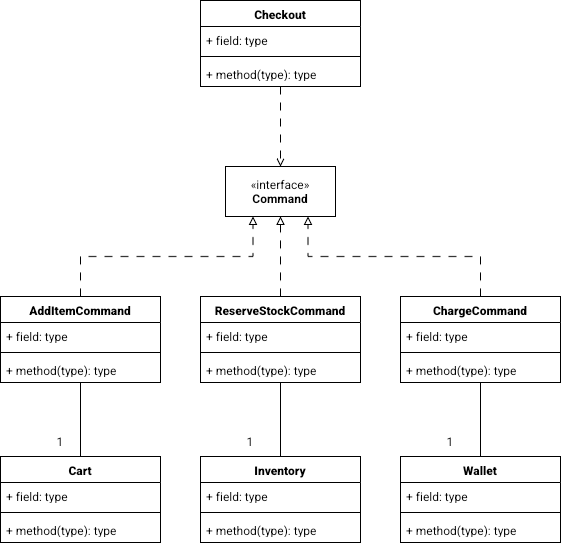

The diagram above was exported from draw.io. Its source (the exported page's mxGraphModel, read from the mxfile embedded in the PNG):
<mxGraphModel dx="581" dy="2051" grid="1" gridSize="10" guides="1" tooltips="1" connect="1" arrows="1" fold="1" page="1" pageScale="1" pageWidth="850" pageHeight="1100" math="0" shadow="0">
  <root>
    <mxCell id="0" />
    <mxCell id="1" parent="0" />
    <mxCell id="bzaMeyCyf7sPWn1X_dca-1" parent="1" style="html=1;whiteSpace=wrap;" value="&lt;div&gt;«interface»&lt;strong&gt;&lt;br&gt;&lt;/strong&gt;&lt;/div&gt;&lt;div&gt;&lt;strong&gt;Command&lt;/strong&gt;&lt;/div&gt;" vertex="1">
      <mxGeometry height="50" width="110" x="265" y="-30" as="geometry" />
    </mxCell>
    <mxCell id="bzaMeyCyf7sPWn1X_dca-30" edge="1" parent="1" source="bzaMeyCyf7sPWn1X_dca-2" style="edgeStyle=orthogonalEdgeStyle;rounded=0;orthogonalLoop=1;jettySize=auto;html=1;exitX=0.5;exitY=0;exitDx=0;exitDy=0;entryX=0.25;entryY=1;entryDx=0;entryDy=0;defaultLabelBackgroundColor=page;labelPadding=0 4;dashed=1;dashPattern=8 8;endArrow=block;endFill=0;" target="bzaMeyCyf7sPWn1X_dca-1">
      <mxGeometry relative="1" x="-0.002" as="geometry" />
    </mxCell>
    <mxCell id="bzaMeyCyf7sPWn1X_dca-33" edge="1" parent="1" source="bzaMeyCyf7sPWn1X_dca-2" style="edgeStyle=orthogonalEdgeStyle;rounded=0;orthogonalLoop=1;jettySize=auto;html=1;exitX=0.5;exitY=1;exitDx=0;exitDy=0;entryX=0.5;entryY=0;entryDx=0;entryDy=0;defaultLabelBackgroundColor=page;labelPadding=0 4;endArrow=none;endFill=0;" target="bzaMeyCyf7sPWn1X_dca-14">
      <mxGeometry relative="1" as="geometry" />
    </mxCell>
    <mxCell id="bzaMeyCyf7sPWn1X_dca-2" parent="1" style="swimlane;fontStyle=1;align=center;verticalAlign=top;childLayout=stackLayout;horizontal=1;startSize=26;horizontalStack=0;resizeParent=1;resizeParentMax=0;resizeLast=0;collapsible=1;marginBottom=0;whiteSpace=wrap;html=1;" value="&lt;strong&gt;AddItemCommand&lt;/strong&gt;" vertex="1">
      <mxGeometry height="86" width="160" x="40" y="100" as="geometry" />
    </mxCell>
    <mxCell id="bzaMeyCyf7sPWn1X_dca-3" parent="bzaMeyCyf7sPWn1X_dca-2" style="text;strokeColor=none;fillColor=none;align=left;verticalAlign=top;spacingLeft=4;spacingRight=4;overflow=hidden;rotatable=0;points=[[0,0.5],[1,0.5]];portConstraint=eastwest;whiteSpace=wrap;html=1;" value="+ field: type" vertex="1">
      <mxGeometry height="26" width="160" y="26" as="geometry" />
    </mxCell>
    <mxCell id="bzaMeyCyf7sPWn1X_dca-4" parent="bzaMeyCyf7sPWn1X_dca-2" style="line;strokeWidth=1;fillColor=none;align=left;verticalAlign=middle;spacingTop=-1;spacingLeft=3;spacingRight=3;rotatable=0;labelPosition=right;points=[];portConstraint=eastwest;strokeColor=inherit;labelPerimeter=1;" value="" vertex="1">
      <mxGeometry height="8" width="160" y="52" as="geometry" />
    </mxCell>
    <mxCell id="bzaMeyCyf7sPWn1X_dca-5" parent="bzaMeyCyf7sPWn1X_dca-2" style="text;strokeColor=none;fillColor=none;align=left;verticalAlign=top;spacingLeft=4;spacingRight=4;overflow=hidden;rotatable=0;points=[[0,0.5],[1,0.5]];portConstraint=eastwest;whiteSpace=wrap;html=1;" value="+ method(type): type" vertex="1">
      <mxGeometry height="26" width="160" y="60" as="geometry" />
    </mxCell>
    <mxCell id="bzaMeyCyf7sPWn1X_dca-31" edge="1" parent="1" source="bzaMeyCyf7sPWn1X_dca-6" style="edgeStyle=orthogonalEdgeStyle;rounded=0;orthogonalLoop=1;jettySize=auto;html=1;exitX=0.5;exitY=0;exitDx=0;exitDy=0;entryX=0.5;entryY=1;entryDx=0;entryDy=0;defaultLabelBackgroundColor=page;labelPadding=0 4;dashed=1;dashPattern=8 8;endArrow=block;endFill=0;" target="bzaMeyCyf7sPWn1X_dca-1">
      <mxGeometry relative="1" as="geometry" />
    </mxCell>
    <mxCell id="bzaMeyCyf7sPWn1X_dca-34" edge="1" parent="1" source="bzaMeyCyf7sPWn1X_dca-6" style="edgeStyle=orthogonalEdgeStyle;rounded=0;orthogonalLoop=1;jettySize=auto;html=1;exitX=0.5;exitY=1;exitDx=0;exitDy=0;entryX=0.5;entryY=0;entryDx=0;entryDy=0;defaultLabelBackgroundColor=page;labelPadding=0 4;endArrow=none;endFill=0;" target="bzaMeyCyf7sPWn1X_dca-18">
      <mxGeometry relative="1" as="geometry" />
    </mxCell>
    <mxCell id="bzaMeyCyf7sPWn1X_dca-6" parent="1" style="swimlane;fontStyle=1;align=center;verticalAlign=top;childLayout=stackLayout;horizontal=1;startSize=26;horizontalStack=0;resizeParent=1;resizeParentMax=0;resizeLast=0;collapsible=1;marginBottom=0;whiteSpace=wrap;html=1;" value="&lt;strong&gt;ReserveStockCommand&lt;/strong&gt;" vertex="1">
      <mxGeometry height="86" width="160" x="240" y="100" as="geometry" />
    </mxCell>
    <mxCell id="bzaMeyCyf7sPWn1X_dca-7" parent="bzaMeyCyf7sPWn1X_dca-6" style="text;strokeColor=none;fillColor=none;align=left;verticalAlign=top;spacingLeft=4;spacingRight=4;overflow=hidden;rotatable=0;points=[[0,0.5],[1,0.5]];portConstraint=eastwest;whiteSpace=wrap;html=1;" value="+ field: type" vertex="1">
      <mxGeometry height="26" width="160" y="26" as="geometry" />
    </mxCell>
    <mxCell id="bzaMeyCyf7sPWn1X_dca-8" parent="bzaMeyCyf7sPWn1X_dca-6" style="line;strokeWidth=1;fillColor=none;align=left;verticalAlign=middle;spacingTop=-1;spacingLeft=3;spacingRight=3;rotatable=0;labelPosition=right;points=[];portConstraint=eastwest;strokeColor=inherit;labelPerimeter=1;" value="" vertex="1">
      <mxGeometry height="8" width="160" y="52" as="geometry" />
    </mxCell>
    <mxCell id="bzaMeyCyf7sPWn1X_dca-9" parent="bzaMeyCyf7sPWn1X_dca-6" style="text;strokeColor=none;fillColor=none;align=left;verticalAlign=top;spacingLeft=4;spacingRight=4;overflow=hidden;rotatable=0;points=[[0,0.5],[1,0.5]];portConstraint=eastwest;whiteSpace=wrap;html=1;" value="+ method(type): type" vertex="1">
      <mxGeometry height="26" width="160" y="60" as="geometry" />
    </mxCell>
    <mxCell id="bzaMeyCyf7sPWn1X_dca-32" edge="1" parent="1" source="bzaMeyCyf7sPWn1X_dca-10" style="edgeStyle=orthogonalEdgeStyle;rounded=0;orthogonalLoop=1;jettySize=auto;html=1;exitX=0.5;exitY=0;exitDx=0;exitDy=0;entryX=0.75;entryY=1;entryDx=0;entryDy=0;defaultLabelBackgroundColor=page;labelPadding=0 4;dashed=1;dashPattern=8 8;endArrow=block;endFill=0;" target="bzaMeyCyf7sPWn1X_dca-1">
      <mxGeometry relative="1" x="-0.002" as="geometry" />
    </mxCell>
    <mxCell id="bzaMeyCyf7sPWn1X_dca-35" edge="1" parent="1" source="bzaMeyCyf7sPWn1X_dca-10" style="edgeStyle=orthogonalEdgeStyle;rounded=0;orthogonalLoop=1;jettySize=auto;html=1;exitX=0.5;exitY=1;exitDx=0;exitDy=0;entryX=0.5;entryY=0;entryDx=0;entryDy=0;defaultLabelBackgroundColor=page;labelPadding=0 4;endArrow=none;endFill=0;" target="bzaMeyCyf7sPWn1X_dca-22">
      <mxGeometry relative="1" as="geometry" />
    </mxCell>
    <mxCell id="bzaMeyCyf7sPWn1X_dca-10" parent="1" style="swimlane;fontStyle=1;align=center;verticalAlign=top;childLayout=stackLayout;horizontal=1;startSize=26;horizontalStack=0;resizeParent=1;resizeParentMax=0;resizeLast=0;collapsible=1;marginBottom=0;whiteSpace=wrap;html=1;" value="&lt;strong&gt;ChargeCommand&lt;/strong&gt;" vertex="1">
      <mxGeometry height="86" width="160" x="440" y="100" as="geometry" />
    </mxCell>
    <mxCell id="bzaMeyCyf7sPWn1X_dca-11" parent="bzaMeyCyf7sPWn1X_dca-10" style="text;strokeColor=none;fillColor=none;align=left;verticalAlign=top;spacingLeft=4;spacingRight=4;overflow=hidden;rotatable=0;points=[[0,0.5],[1,0.5]];portConstraint=eastwest;whiteSpace=wrap;html=1;" value="+ field: type" vertex="1">
      <mxGeometry height="26" width="160" y="26" as="geometry" />
    </mxCell>
    <mxCell id="bzaMeyCyf7sPWn1X_dca-12" parent="bzaMeyCyf7sPWn1X_dca-10" style="line;strokeWidth=1;fillColor=none;align=left;verticalAlign=middle;spacingTop=-1;spacingLeft=3;spacingRight=3;rotatable=0;labelPosition=right;points=[];portConstraint=eastwest;strokeColor=inherit;labelPerimeter=1;" value="" vertex="1">
      <mxGeometry height="8" width="160" y="52" as="geometry" />
    </mxCell>
    <mxCell id="bzaMeyCyf7sPWn1X_dca-13" parent="bzaMeyCyf7sPWn1X_dca-10" style="text;strokeColor=none;fillColor=none;align=left;verticalAlign=top;spacingLeft=4;spacingRight=4;overflow=hidden;rotatable=0;points=[[0,0.5],[1,0.5]];portConstraint=eastwest;whiteSpace=wrap;html=1;" value="+ method(type): type" vertex="1">
      <mxGeometry height="26" width="160" y="60" as="geometry" />
    </mxCell>
    <mxCell id="bzaMeyCyf7sPWn1X_dca-14" parent="1" style="swimlane;fontStyle=1;align=center;verticalAlign=top;childLayout=stackLayout;horizontal=1;startSize=26;horizontalStack=0;resizeParent=1;resizeParentMax=0;resizeLast=0;collapsible=1;marginBottom=0;whiteSpace=wrap;html=1;" value="&lt;strong&gt;Cart&lt;/strong&gt;" vertex="1">
      <mxGeometry height="86" width="160" x="40" y="260" as="geometry" />
    </mxCell>
    <mxCell id="bzaMeyCyf7sPWn1X_dca-15" parent="bzaMeyCyf7sPWn1X_dca-14" style="text;strokeColor=none;fillColor=none;align=left;verticalAlign=top;spacingLeft=4;spacingRight=4;overflow=hidden;rotatable=0;points=[[0,0.5],[1,0.5]];portConstraint=eastwest;whiteSpace=wrap;html=1;" value="+ field: type" vertex="1">
      <mxGeometry height="26" width="160" y="26" as="geometry" />
    </mxCell>
    <mxCell id="bzaMeyCyf7sPWn1X_dca-16" parent="bzaMeyCyf7sPWn1X_dca-14" style="line;strokeWidth=1;fillColor=none;align=left;verticalAlign=middle;spacingTop=-1;spacingLeft=3;spacingRight=3;rotatable=0;labelPosition=right;points=[];portConstraint=eastwest;strokeColor=inherit;labelPerimeter=1;" value="" vertex="1">
      <mxGeometry height="8" width="160" y="52" as="geometry" />
    </mxCell>
    <mxCell id="bzaMeyCyf7sPWn1X_dca-17" parent="bzaMeyCyf7sPWn1X_dca-14" style="text;strokeColor=none;fillColor=none;align=left;verticalAlign=top;spacingLeft=4;spacingRight=4;overflow=hidden;rotatable=0;points=[[0,0.5],[1,0.5]];portConstraint=eastwest;whiteSpace=wrap;html=1;" value="+ method(type): type" vertex="1">
      <mxGeometry height="26" width="160" y="60" as="geometry" />
    </mxCell>
    <mxCell id="bzaMeyCyf7sPWn1X_dca-18" parent="1" style="swimlane;fontStyle=1;align=center;verticalAlign=top;childLayout=stackLayout;horizontal=1;startSize=26;horizontalStack=0;resizeParent=1;resizeParentMax=0;resizeLast=0;collapsible=1;marginBottom=0;whiteSpace=wrap;html=1;" value="&lt;strong&gt;Inventory&lt;/strong&gt;" vertex="1">
      <mxGeometry height="86" width="160" x="240" y="260" as="geometry" />
    </mxCell>
    <mxCell id="bzaMeyCyf7sPWn1X_dca-19" parent="bzaMeyCyf7sPWn1X_dca-18" style="text;strokeColor=none;fillColor=none;align=left;verticalAlign=top;spacingLeft=4;spacingRight=4;overflow=hidden;rotatable=0;points=[[0,0.5],[1,0.5]];portConstraint=eastwest;whiteSpace=wrap;html=1;" value="+ field: type" vertex="1">
      <mxGeometry height="26" width="160" y="26" as="geometry" />
    </mxCell>
    <mxCell id="bzaMeyCyf7sPWn1X_dca-20" parent="bzaMeyCyf7sPWn1X_dca-18" style="line;strokeWidth=1;fillColor=none;align=left;verticalAlign=middle;spacingTop=-1;spacingLeft=3;spacingRight=3;rotatable=0;labelPosition=right;points=[];portConstraint=eastwest;strokeColor=inherit;labelPerimeter=1;" value="" vertex="1">
      <mxGeometry height="8" width="160" y="52" as="geometry" />
    </mxCell>
    <mxCell id="bzaMeyCyf7sPWn1X_dca-21" parent="bzaMeyCyf7sPWn1X_dca-18" style="text;strokeColor=none;fillColor=none;align=left;verticalAlign=top;spacingLeft=4;spacingRight=4;overflow=hidden;rotatable=0;points=[[0,0.5],[1,0.5]];portConstraint=eastwest;whiteSpace=wrap;html=1;" value="+ method(type): type" vertex="1">
      <mxGeometry height="26" width="160" y="60" as="geometry" />
    </mxCell>
    <mxCell id="bzaMeyCyf7sPWn1X_dca-22" parent="1" style="swimlane;fontStyle=1;align=center;verticalAlign=top;childLayout=stackLayout;horizontal=1;startSize=26;horizontalStack=0;resizeParent=1;resizeParentMax=0;resizeLast=0;collapsible=1;marginBottom=0;whiteSpace=wrap;html=1;" value="&lt;strong&gt;Wallet&lt;/strong&gt;" vertex="1">
      <mxGeometry height="86" width="160" x="440" y="260" as="geometry" />
    </mxCell>
    <mxCell id="bzaMeyCyf7sPWn1X_dca-23" parent="bzaMeyCyf7sPWn1X_dca-22" style="text;strokeColor=none;fillColor=none;align=left;verticalAlign=top;spacingLeft=4;spacingRight=4;overflow=hidden;rotatable=0;points=[[0,0.5],[1,0.5]];portConstraint=eastwest;whiteSpace=wrap;html=1;" value="+ field: type" vertex="1">
      <mxGeometry height="26" width="160" y="26" as="geometry" />
    </mxCell>
    <mxCell id="bzaMeyCyf7sPWn1X_dca-24" parent="bzaMeyCyf7sPWn1X_dca-22" style="line;strokeWidth=1;fillColor=none;align=left;verticalAlign=middle;spacingTop=-1;spacingLeft=3;spacingRight=3;rotatable=0;labelPosition=right;points=[];portConstraint=eastwest;strokeColor=inherit;labelPerimeter=1;" value="" vertex="1">
      <mxGeometry height="8" width="160" y="52" as="geometry" />
    </mxCell>
    <mxCell id="bzaMeyCyf7sPWn1X_dca-25" parent="bzaMeyCyf7sPWn1X_dca-22" style="text;strokeColor=none;fillColor=none;align=left;verticalAlign=top;spacingLeft=4;spacingRight=4;overflow=hidden;rotatable=0;points=[[0,0.5],[1,0.5]];portConstraint=eastwest;whiteSpace=wrap;html=1;" value="+ method(type): type" vertex="1">
      <mxGeometry height="26" width="160" y="60" as="geometry" />
    </mxCell>
    <mxCell id="bzaMeyCyf7sPWn1X_dca-43" edge="1" parent="1" source="bzaMeyCyf7sPWn1X_dca-26" style="edgeStyle=orthogonalEdgeStyle;rounded=0;orthogonalLoop=1;jettySize=auto;html=1;exitX=0.5;exitY=1;exitDx=0;exitDy=0;entryX=0.5;entryY=0;entryDx=0;entryDy=0;defaultLabelBackgroundColor=page;labelPadding=0 4;dashed=1;dashPattern=8 8;endArrow=open;endFill=0;" target="bzaMeyCyf7sPWn1X_dca-1">
      <mxGeometry relative="1" as="geometry" />
    </mxCell>
    <mxCell id="bzaMeyCyf7sPWn1X_dca-26" parent="1" style="swimlane;fontStyle=1;align=center;verticalAlign=top;childLayout=stackLayout;horizontal=1;startSize=26;horizontalStack=0;resizeParent=1;resizeParentMax=0;resizeLast=0;collapsible=1;marginBottom=0;whiteSpace=wrap;html=1;" value="&lt;strong&gt;Checkout&lt;/strong&gt;" vertex="1">
      <mxGeometry height="86" width="160" x="240" y="-196" as="geometry" />
    </mxCell>
    <mxCell id="bzaMeyCyf7sPWn1X_dca-27" parent="bzaMeyCyf7sPWn1X_dca-26" style="text;strokeColor=none;fillColor=none;align=left;verticalAlign=top;spacingLeft=4;spacingRight=4;overflow=hidden;rotatable=0;points=[[0,0.5],[1,0.5]];portConstraint=eastwest;whiteSpace=wrap;html=1;" value="+ field: type" vertex="1">
      <mxGeometry height="26" width="160" y="26" as="geometry" />
    </mxCell>
    <mxCell id="bzaMeyCyf7sPWn1X_dca-28" parent="bzaMeyCyf7sPWn1X_dca-26" style="line;strokeWidth=1;fillColor=none;align=left;verticalAlign=middle;spacingTop=-1;spacingLeft=3;spacingRight=3;rotatable=0;labelPosition=right;points=[];portConstraint=eastwest;strokeColor=inherit;labelPerimeter=1;" value="" vertex="1">
      <mxGeometry height="8" width="160" y="52" as="geometry" />
    </mxCell>
    <mxCell id="bzaMeyCyf7sPWn1X_dca-29" parent="bzaMeyCyf7sPWn1X_dca-26" style="text;strokeColor=none;fillColor=none;align=left;verticalAlign=top;spacingLeft=4;spacingRight=4;overflow=hidden;rotatable=0;points=[[0,0.5],[1,0.5]];portConstraint=eastwest;whiteSpace=wrap;html=1;" value="+ method(type): type" vertex="1">
      <mxGeometry height="26" width="160" y="60" as="geometry" />
    </mxCell>
    <mxCell id="bzaMeyCyf7sPWn1X_dca-36" parent="1" style="text;html=1;whiteSpace=wrap;strokeColor=none;fillColor=none;align=center;verticalAlign=middle;rounded=0;" value="1" vertex="1">
      <mxGeometry height="30" width="60" x="70" y="230" as="geometry" />
    </mxCell>
    <mxCell id="bzaMeyCyf7sPWn1X_dca-37" parent="1" style="text;html=1;whiteSpace=wrap;strokeColor=none;fillColor=none;align=center;verticalAlign=middle;rounded=0;" value="1" vertex="1">
      <mxGeometry height="30" width="60" x="260" y="230" as="geometry" />
    </mxCell>
    <mxCell id="bzaMeyCyf7sPWn1X_dca-38" parent="1" style="text;html=1;whiteSpace=wrap;strokeColor=none;fillColor=none;align=center;verticalAlign=middle;rounded=0;" value="1" vertex="1">
      <mxGeometry height="30" width="60" x="460" y="230" as="geometry" />
    </mxCell>
  </root>
</mxGraphModel>